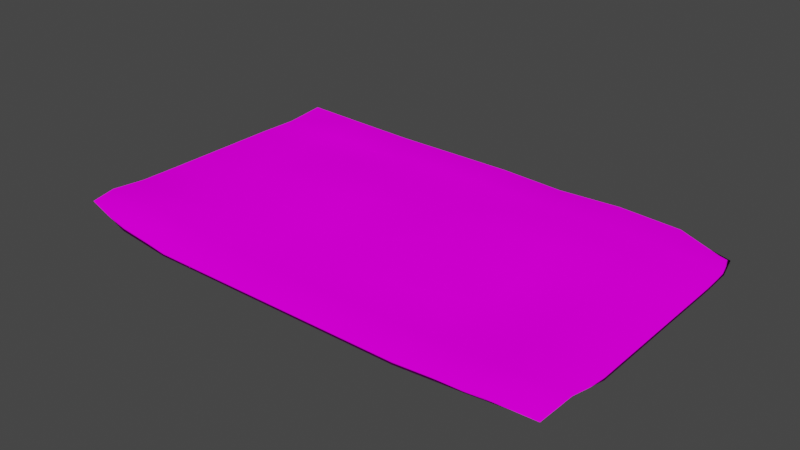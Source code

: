 # Source: nota1.blend  (saved by Blender 3.3.6; exported with 4.5.12 LTS)
import bpy
from mathutils import Matrix  # noqa: F401  (used for matrix-valued properties, if any)

bpy.ops.wm.read_factory_settings(use_empty=True)
scene = bpy.context.scene
scene.name = 'Scene'

# ---- collections
col_collection = bpy.data.collections.new('Collection'); scene.collection.children.link(col_collection)

# ---- images (referenced by path relative to the original .blend; pixels are not part of the script)
import os
ASSET_DIR = os.environ.get("B2B_ASSET_DIR", "")  # directory of the original .blend (textures are referenced by path, not embedded)
HERE = os.path.dirname(os.path.abspath(__file__))  # packed textures are extracted next to this script under _unpacked/

def load_image(name, relpath, width, height, colorspace="sRGB"):
    """Load a texture the original file referenced (path relative to the .blend, or extracted next to this script)."""
    p = next((c for c in (os.path.join(HERE, relpath), os.path.join(ASSET_DIR, relpath)) if relpath and os.path.exists(c)), "")
    if p:
        img = bpy.data.images.load(p, check_existing=True)
        img.name = name
    else:  # same state as the original file: an image datablock whose file is absent (Cycles renders it pink)
        img = bpy.data.images.new(name, width, height)
        img.source = "FILE"
        img.filepath = "//" + (relpath or name)
    img.colorspace_settings.name = colorspace
    return img
img_textura_nota_1_png = load_image('Textura Nota 1.png', 'Textura Nota 1.png', 1024, 1024, 'sRGB')

# ---- materials (node trees are filled in below, after node groups)
mat_material_001 = bpy.data.materials.new('Material.001')
mat_material_001.use_transparent_shadow = False

# ---- material node trees
mat_material_001.use_nodes = True; mat_material_001.node_tree.nodes.clear()
_N = mat_material_001.node_tree.nodes; _L = mat_material_001.node_tree.links
n0 = _N.new('ShaderNodeOutputMaterial'); n0.name = 'Material Output'; n0.location = (300, 300)
n1 = _N.new('ShaderNodeBsdfDiffuse'); n1.name = 'Diffuse BSDF'; n1.location = (10, 300)
n1.inputs[1].default_value = 0.5
n2 = _N.new('ShaderNodeTexImage'); n2.name = 'Image Texture'; n2.location = (-280, 280)
n2.image = img_textura_nota_1_png
_L.new(n1.outputs[0], n0.inputs[0])
_L.new(n2.outputs[0], n1.inputs[0])
n0.is_active_output = True

# ---- world
world_world = bpy.data.worlds.new('World'); scene.world = world_world
world_world.use_nodes = True; world_world.node_tree.nodes.clear()
_N = world_world.node_tree.nodes; _L = world_world.node_tree.links
n0 = _N.new('ShaderNodeOutputWorld'); n0.name = 'World Output'; n0.location = (300, 300)
n1 = _N.new('ShaderNodeBackground'); n1.name = 'Background'; n1.location = (10, 300)
n1.inputs[0].default_value = (0.05088, 0.05088, 0.05088, 1.0)
_L.new(n1.outputs[0], n0.inputs[0])
n0.is_active_output = True
world_world.color = (0.05088, 0.05088, 0.05088)
world_world.use_sun_shadow = False
world_world.sun_shadow_jitter_overblur = 0.0

# ---- meshes
me_plane = bpy.data.meshes.new('Plane')
me_plane.from_pydata([(-0.945, -0.9171, 0.1395), (0.989, -0.984, 0.05747), (-0.956, 0.9343, 0.1784), (0.9415, 0.9025, -0.179), (-1.0, 0.0, 0.0), (0.0, -1.0, 0.0), (1.0, 0.0, 0.0), (0.0, 1.0, 0.0), (0.005638, -0.003481, 0.1195), (-0.9999, -0.5, 0.005907), (0.5, -1.0, 0.0), (1.0, 0.5, 0.0), (-0.5, 1.0, -0.0005434), (-1.0, 0.5, 0.0), (-0.5, -1.0, 0.0), (1.0, -0.5, 0.0), (0.5, 0.9993, -0.00217), (0.0, 0.5, 0.02616), (0.0, -0.5, -0.02635), (-0.5, 0.0, 0.1731), (0.4988, -0.003493, -0.09895), (0.4983, -0.4974, -0.132), (-0.5, -0.5, 0.1935), (-0.5, 0.5, 0.01057), (0.4992, 0.5013, 0.1224), (-0.9766, -0.7437, 0.1321), (0.747, -0.9918, 0.02612), (0.9803, 0.7269, -0.1001), (-0.7338, 0.9748, 0.07433), (-1.0, 0.25, 0.0), (-0.25, -1.0, 0.0), (1.0, -0.25, 0.0), (0.25, 0.9925, -0.03828), (0.0, 0.75, -7.462e-05), (4.203e-05, -0.2499, 0.085), (-0.75, 0.0, 0.004032), (0.2556, -0.004186, 0.1452), (-1.0, -0.25, 0.0), (0.25, -1.0, 0.0), (1.0, 0.25, 0.0), (-0.25, 1.0, 0.0), (-0.982, 0.7264, 0.03417), (-0.7342, -0.9633, 0.05185), (0.9927, -0.7484, 0.06076), (0.7484, 0.9874, -0.03799), (0.0002138, 0.2495, 0.01586), (0.0, -0.75, 0.0), (-0.25, 0.0, 0.2307), (0.75, 0.0, 0.0), (0.4955, -0.2491, -0.1433), (0.5, -0.75, -0.0001019), (0.2496, -0.4995, 0.06207), (0.75, -0.5, 0.00152), (-0.5, -0.25, 0.1232), (-0.5, -0.75, 0.02599), (-0.75, -0.5, -0.01296), (-0.25, -0.5, 0.002489), (-0.5, 0.75, -0.06001), (-0.5, 0.25, 0.209), (-0.75, 0.5, 0.0), (-0.25, 0.5, 0.005028), (0.5, 0.75, 0.0), (0.4986, 0.2513, 0.1591), (0.2496, 0.5004, 0.14), (0.75, 0.5, 0.02525), (0.75, 0.25, 0.005319), (0.2494, 0.2499, 0.2018), (0.25, 0.7464, 0.009942), (-0.25, 0.25, 0.1976), (-0.75, 0.25, 0.01551), (-0.7487, 0.7482, -0.06315), (-0.25, -0.75, 0.0), (-0.7466, -0.7495, 0.1572), (-0.75, -0.25, 4.402e-05), (0.7497, -0.75, 0.05124), (0.25, -0.75, 0.0), (0.2481, -0.2485, 0.3239), (0.75, -0.25, 0.0), (-0.25, -0.25, 0.01863), (-0.25, 0.75, 0.0), (0.7453, 0.7468, -0.02417), (-0.9664, -0.7328, 0.04119), (-0.9342, -0.8986, 0.06059), (0.7439, -0.9836, -0.04346), (0.9761, -0.9676, 0.032), (0.9871, 0.7347, -0.1605), (0.9556, 0.9255, -0.2027), (-0.7337, 0.9747, -0.01796), (-0.9408, 0.9125, 0.1326), (-1.0, 0.25, -0.0957), (-1.0, 0.0, -0.0957), (-0.25, -1.0, -0.0957), (0.0, -1.0, -0.0957), (1.0, -0.25, -0.0957), (1.0, 0.0, -0.0957), (0.25, 0.9956, -0.1141), (0.0, 1.0, -0.0957), (0.0, 0.75, -0.0957), (4.925e-05, -0.2502, -0.05649), (0.006301, -0.004402, 0.03468), (-0.75, 0.0, -0.09415), (0.2542, -0.004697, 0.0766), (-1.0, -0.25, -0.0957), (-1.0, -0.5, -0.09395), (0.25, -1.0, -0.0957), (0.5, -1.0, -0.0957), (1.0, 0.25, -0.0957), (1.0, 0.5, -0.0957), (-0.25, 1.0, -0.0957), (-0.5, 1.0, -0.0957), (-0.9839, 0.7295, -0.07138), (-1.0, 0.5, -0.0957), (-0.7361, -0.9696, -0.05393), (-0.5, -1.0, -0.0957), (0.9847, -0.7461, 0.0338), (1.0, -0.5, -0.0957), (0.749, 0.9923, -0.1181), (0.5, 0.9999, -0.09594), (5.205e-05, 0.2497, -0.09746), (0.0, 0.5, -0.05352), (0.0, -0.75, -0.0957), (0.0, -0.5, -0.12), (-0.25, 0.0, 0.2175), (-0.5, 0.0, 0.08761), (0.75, 0.0, -0.0957), (0.4995, -0.002125, -0.1539), (0.4979, -0.2495, -0.1798), (0.5, -0.75, -0.0957), (0.4991, -0.4982, -0.1775), (0.2494, -0.4988, -0.1032), (0.75, -0.5, -0.09019), (-0.5, -0.25, 0.02912), (-0.5, -0.75, -0.0885), (-0.5, -0.5, 0.1388), (-0.75, -0.5, -0.1275), (-0.25, -0.5, -0.09559), (-0.5, 0.75, -0.1259), (-0.5, 0.25, 0.1815), (-0.5, 0.5, -0.09167), (-0.75, 0.5, -0.0957), (-0.25, 0.5, -0.08385), (0.5, 0.75, -0.0957), (0.4984, 0.2514, 0.08013), (0.4992, 0.5013, 0.01656), (0.2497, 0.5003, 0.0384), (0.75, 0.5, -0.0547), (0.75, 0.25, -0.08338), (0.2495, 0.2496, 0.1644), (0.25, 0.7483, -0.09045), (-0.25, 0.25, 0.1515), (-0.75, 0.25, -0.089), (-0.7498, 0.7497, -0.1289), (-0.25, -0.75, -0.0957), (-0.7402, -0.7459, 0.03689), (-0.75, -0.25, -0.0957), (0.7482, -0.75, 0.008219), (0.25, -0.75, -0.0957), (0.2482, -0.2481, 0.2954), (0.75, -0.25, -0.0957), (-0.25, -0.25, -0.1163), (-0.25, 0.75, -0.0957), (0.7469, 0.7481, -0.1179)], [], [(80, 44, 3, 27), (79, 40, 7, 33), (78, 47, 8, 34), (77, 48, 6, 31), (76, 36, 20, 49), (75, 51, 21, 50), (74, 52, 15, 43), (73, 35, 19, 53), (72, 55, 22, 54), (71, 56, 18, 46), (70, 28, 12, 57), (69, 59, 23, 58), (68, 60, 17, 45), (67, 32, 16, 61), (66, 63, 24, 62), (65, 64, 11, 39), (62, 24, 64, 65), (20, 62, 65, 48), (48, 65, 39, 6), (45, 17, 63, 66), (8, 45, 66, 36), (36, 66, 62, 20), (33, 7, 32, 67), (17, 33, 67, 63), (63, 67, 61, 24), (58, 23, 60, 68), (19, 58, 68, 47), (47, 68, 45, 8), (29, 13, 59, 69), (4, 29, 69, 35), (35, 69, 58, 19), (41, 2, 28, 70), (13, 41, 70, 59), (59, 70, 57, 23), (54, 22, 56, 71), (14, 54, 71, 30), (30, 71, 46, 5), (25, 9, 55, 72), (0, 25, 72, 42), (42, 72, 54, 14), (37, 4, 35, 73), (9, 37, 73, 55), (55, 73, 53, 22), (50, 21, 52, 74), (10, 50, 74, 26), (26, 74, 43, 1), (46, 18, 51, 75), (5, 46, 75, 38), (38, 75, 50, 10), (34, 8, 36, 76), (18, 34, 76, 51), (51, 76, 49, 21), (49, 20, 48, 77), (21, 49, 77, 52), (52, 77, 31, 15), (53, 19, 47, 78), (22, 53, 78, 56), (56, 78, 34, 18), (57, 12, 40, 79), (23, 57, 79, 60), (60, 79, 33, 17), (61, 16, 44, 80), (24, 61, 80, 64), (64, 80, 27, 11), (161, 85, 86, 116), (160, 97, 96, 108), (159, 98, 99, 122), (158, 93, 94, 124), (157, 126, 125, 101), (156, 127, 128, 129), (155, 114, 115, 130), (154, 131, 123, 100), (153, 132, 133, 134), (152, 120, 121, 135), (151, 136, 109, 87), (150, 137, 138, 139), (149, 118, 119, 140), (148, 141, 117, 95), (147, 142, 143, 144), (146, 106, 107, 145), (142, 146, 145, 143), (125, 124, 146, 142), (124, 94, 106, 146), (118, 147, 144, 119), (99, 101, 147, 118), (101, 125, 142, 147), (97, 148, 95, 96), (119, 144, 148, 97), (144, 143, 141, 148), (137, 149, 140, 138), (123, 122, 149, 137), (122, 99, 118, 149), (89, 150, 139, 111), (90, 100, 150, 89), (100, 123, 137, 150), (110, 151, 87, 88), (111, 139, 151, 110), (139, 138, 136, 151), (132, 152, 135, 133), (113, 91, 152, 132), (91, 92, 120, 152), (81, 153, 134, 103), (82, 112, 153, 81), (112, 113, 132, 153), (102, 154, 100, 90), (103, 134, 154, 102), (134, 133, 131, 154), (127, 155, 130, 128), (105, 83, 155, 127), (83, 84, 114, 155), (120, 156, 129, 121), (92, 104, 156, 120), (104, 105, 127, 156), (98, 157, 101, 99), (121, 129, 157, 98), (129, 128, 126, 157), (126, 158, 124, 125), (128, 130, 158, 126), (130, 115, 93, 158), (131, 159, 122, 123), (133, 135, 159, 131), (135, 121, 98, 159), (136, 160, 108, 109), (138, 140, 160, 136), (140, 119, 97, 160), (141, 161, 116, 117), (143, 145, 161, 141), (145, 107, 85, 161), (5, 38, 104, 92), (38, 10, 105, 104), (9, 25, 81, 103), (25, 0, 82, 81), (6, 39, 106, 94), (39, 11, 107, 106), (10, 26, 83, 105), (26, 1, 84, 83), (7, 40, 108, 96), (40, 12, 109, 108), (11, 27, 85, 107), (27, 3, 86, 85), (2, 41, 110, 88), (41, 13, 111, 110), (12, 28, 87, 109), (28, 2, 88, 87), (0, 42, 112, 82), (42, 14, 113, 112), (13, 29, 89, 111), (29, 4, 90, 89), (1, 43, 114, 84), (43, 15, 115, 114), (14, 30, 91, 113), (30, 5, 92, 91), (3, 44, 116, 86), (44, 16, 117, 116), (15, 31, 93, 115), (31, 6, 94, 93), (16, 32, 95, 117), (32, 7, 96, 95), (4, 37, 102, 90), (37, 9, 103, 102)])
me_plane.polygons.foreach_set('use_smooth', [True] * 160)
_uv = me_plane.uv_layers.new(name='UVMap')
_uv.uv.foreach_set('vector', [0.8794, 0.1264, 1.006, 0.1264, 1.006, 0.001897, 0.8794, 0.001897, 0.8794, 0.6245, 1.006, 0.6245, 1.006, 0.5, 0.8794, 0.5, 0.3735, 0.6245, 0.5, 0.6245, 0.5, 0.5, 0.3735, 0.5, 0.3735, 0.1264, 0.5, 0.1264, 0.5, 0.001897, 0.3735, 0.001897, 0.3735, 0.3755, 0.5, 0.3755, 0.5, 0.2509, 0.3735, 0.2509, 0.1206, 0.3755, 0.2471, 0.3755, 0.2471, 0.2509, 0.1206, 0.2509, 0.1206, 0.1264, 0.2471, 0.1264, 0.2471, 0.001897, 0.1206, 0.001897, 0.3735, 0.8736, 0.5, 0.8736, 0.5, 0.7491, 0.3735, 0.7491, 0.1206, 0.8736, 0.2471, 0.8736, 0.2471, 0.7491, 0.1206, 0.7491, 0.1206, 0.6245, 0.2471, 0.6245, 0.2471, 0.5, 0.1206, 0.5, 0.8794, 0.8736, 1.006, 0.8736, 1.006, 0.7491, 0.8794, 0.7491, 0.6265, 0.8736, 0.7529, 0.8736, 0.7529, 0.7491, 0.6265, 0.7491, 0.6265, 0.6245, 0.7529, 0.6245, 0.7529, 0.5, 0.6265, 0.5, 0.8794, 0.3755, 1.006, 0.3755, 1.006, 0.2509, 0.8794, 0.2509, 0.6265, 0.3755, 0.7529, 0.3755, 0.7529, 0.2509, 0.6265, 0.2509, 0.6265, 0.1264, 0.7529, 0.1264, 0.7529, 0.001897, 0.6265, 0.001897, 0.6265, 0.2509, 0.7529, 0.2509, 0.7529, 0.1264, 0.6265, 0.1264, 0.5, 0.2509, 0.6265, 0.2509, 0.6265, 0.1264, 0.5, 0.1264, 0.5, 0.1264, 0.6265, 0.1264, 0.6265, 0.001897, 0.5, 0.001897, 0.6265, 0.5, 0.7529, 0.5, 0.7529, 0.3755, 0.6265, 0.3755, 0.5, 0.5, 0.6265, 0.5, 0.6265, 0.3755, 0.5, 0.3755, 0.5, 0.3755, 0.6265, 0.3755, 0.6265, 0.2509, 0.5, 0.2509, 0.8794, 0.5, 1.006, 0.5, 1.006, 0.3755, 0.8794, 0.3755, 0.7529, 0.5, 0.8794, 0.5, 0.8794, 0.3755, 0.7529, 0.3755, 0.7529, 0.3755, 0.8794, 0.3755, 0.8794, 0.2509, 0.7529, 0.2509, 0.6265, 0.7491, 0.7529, 0.7491, 0.7529, 0.6245, 0.6265, 0.6245, 0.5, 0.7491, 0.6265, 0.7491, 0.6265, 0.6245, 0.5, 0.6245, 0.5, 0.6245, 0.6265, 0.6245, 0.6265, 0.5, 0.5, 0.5, 0.6265, 0.9981, 0.7529, 0.9981, 0.7529, 0.8736, 0.6265, 0.8736, 0.5, 0.9981, 0.6265, 0.9981, 0.6265, 0.8736, 0.5, 0.8736, 0.5, 0.8736, 0.6265, 0.8736, 0.6265, 0.7491, 0.5, 0.7491, 0.8794, 0.9981, 1.006, 0.9981, 1.006, 0.8736, 0.8794, 0.8736, 0.7529, 0.9981, 0.8794, 0.9981, 0.8794, 0.8736, 0.7529, 0.8736, 0.7529, 0.8736, 0.8794, 0.8736, 0.8794, 0.7491, 0.7529, 0.7491, 0.1206, 0.7491, 0.2471, 0.7491, 0.2471, 0.6245, 0.1206, 0.6245, -0.005884, 0.7491, 0.1206, 0.7491, 0.1206, 0.6245, -0.005884, 0.6245, -0.005884, 0.6245, 0.1206, 0.6245, 0.1206, 0.5, -0.005884, 0.5, 0.1206, 0.9981, 0.2471, 0.9981, 0.2471, 0.8736, 0.1206, 0.8736, -0.005884, 0.9981, 0.1206, 0.9981, 0.1206, 0.8736, -0.005884, 0.8736, -0.005884, 0.8736, 0.1206, 0.8736, 0.1206, 0.7491, -0.005884, 0.7491, 0.3735, 0.9981, 0.5, 0.9981, 0.5, 0.8736, 0.3735, 0.8736, 0.2471, 0.9981, 0.3735, 0.9981, 0.3735, 0.8736, 0.2471, 0.8736, 0.2471, 0.8736, 0.3735, 0.8736, 0.3735, 0.7491, 0.2471, 0.7491, 0.1206, 0.2509, 0.2471, 0.2509, 0.2471, 0.1264, 0.1206, 0.1264, -0.005884, 0.2509, 0.1206, 0.2509, 0.1206, 0.1264, -0.005884, 0.1264, -0.005884, 0.1264, 0.1206, 0.1264, 0.1206, 0.001897, -0.005884, 0.001897, 0.1206, 0.5, 0.2471, 0.5, 0.2471, 0.3755, 0.1206, 0.3755, -0.005884, 0.5, 0.1206, 0.5, 0.1206, 0.3755, -0.005884, 0.3755, -0.005884, 0.3755, 0.1206, 0.3755, 0.1206, 0.2509, -0.005884, 0.2509, 0.3735, 0.5, 0.5, 0.5, 0.5, 0.3755, 0.3735, 0.3755, 0.2471, 0.5, 0.3735, 0.5, 0.3735, 0.3755, 0.2471, 0.3755, 0.2471, 0.3755, 0.3735, 0.3755, 0.3735, 0.2509, 0.2471, 0.2509, 0.3735, 0.2509, 0.5, 0.2509, 0.5, 0.1264, 0.3735, 0.1264, 0.2471, 0.2509, 0.3735, 0.2509, 0.3735, 0.1264, 0.2471, 0.1264, 0.2471, 0.1264, 0.3735, 0.1264, 0.3735, 0.001897, 0.2471, 0.001897, 0.3735, 0.7491, 0.5, 0.7491, 0.5, 0.6245, 0.3735, 0.6245, 0.2471, 0.7491, 0.3735, 0.7491, 0.3735, 0.6245, 0.2471, 0.6245, 0.2471, 0.6245, 0.3735, 0.6245, 0.3735, 0.5, 0.2471, 0.5, 0.8794, 0.7491, 1.006, 0.7491, 1.006, 0.6245, 0.8794, 0.6245, 0.7529, 0.7491, 0.8794, 0.7491, 0.8794, 0.6245, 0.7529, 0.6245, 0.7529, 0.6245, 0.8794, 0.6245, 0.8794, 0.5, 0.7529, 0.5, 0.8794, 0.2509, 1.006, 0.2509, 1.006, 0.1264, 0.8794, 0.1264, 0.7529, 0.2509, 0.8794, 0.2509, 0.8794, 0.1264, 0.7529, 0.1264, 0.7529, 0.1264, 0.8794, 0.1264, 0.8794, 0.001897, 0.7529, 0.001897, 0.8794, 0.1264, 0.8794, 0.001897, 1.006, 0.001897, 1.006, 0.1264, 0.8794, 0.6245, 0.8794, 0.5, 1.006, 0.5, 1.006, 0.6245, 0.3735, 0.6245, 0.3735, 0.5, 0.5, 0.5, 0.5, 0.6245, 0.3735, 0.1264, 0.3735, 0.001897, 0.5, 0.001897, 0.5, 0.1264, 0.3735, 0.3755, 0.3735, 0.2509, 0.5, 0.2509, 0.5, 0.3755, 0.1206, 0.3755, 0.1206, 0.2509, 0.2471, 0.2509, 0.2471, 0.3755, 0.1206, 0.1264, 0.1206, 0.001897, 0.2471, 0.001897, 0.2471, 0.1264, 0.3735, 0.8736, 0.3735, 0.7491, 0.5, 0.7491, 0.5, 0.8736, 0.1206, 0.8736, 0.1206, 0.7491, 0.2471, 0.7491, 0.2471, 0.8736, 0.1206, 0.6245, 0.1206, 0.5, 0.2471, 0.5, 0.2471, 0.6245, 0.8794, 0.8736, 0.8794, 0.7491, 1.006, 0.7491, 1.006, 0.8736, 0.6265, 0.8736, 0.6265, 0.7491, 0.7529, 0.7491, 0.7529, 0.8736, 0.6265, 0.6245, 0.6265, 0.5, 0.7529, 0.5, 0.7529, 0.6245, 0.8794, 0.3755, 0.8794, 0.2509, 1.006, 0.2509, 1.006, 0.3755, 0.6265, 0.3755, 0.6265, 0.2509, 0.7529, 0.2509, 0.7529, 0.3755, 0.6265, 0.1264, 0.6265, 0.001897, 0.7529, 0.001897, 0.7529, 0.1264, 0.6265, 0.2509, 0.6265, 0.1264, 0.7529, 0.1264, 0.7529, 0.2509, 0.5, 0.2509, 0.5, 0.1264, 0.6265, 0.1264, 0.6265, 0.2509, 0.5, 0.1264, 0.5, 0.001897, 0.6265, 0.001897, 0.6265, 0.1264, 0.6265, 0.5, 0.6265, 0.3755, 0.7529, 0.3755, 0.7529, 0.5, 0.5, 0.5, 0.5, 0.3755, 0.6265, 0.3755, 0.6265, 0.5, 0.5, 0.3755, 0.5, 0.2509, 0.6265, 0.2509, 0.6265, 0.3755, 0.8794, 0.5, 0.8794, 0.3755, 1.006, 0.3755, 1.006, 0.5, 0.7529, 0.5, 0.7529, 0.3755, 0.8794, 0.3755, 0.8794, 0.5, 0.7529, 0.3755, 0.7529, 0.2509, 0.8794, 0.2509, 0.8794, 0.3755, 0.6265, 0.7491, 0.6265, 0.6245, 0.7529, 0.6245, 0.7529, 0.7491, 0.5, 0.7491, 0.5, 0.6245, 0.6265, 0.6245, 0.6265, 0.7491, 0.5, 0.6245, 0.5, 0.5, 0.6265, 0.5, 0.6265, 0.6245, 0.6265, 0.9981, 0.6265, 0.8736, 0.7529, 0.8736, 0.7529, 0.9981, 0.5, 0.9981, 0.5, 0.8736, 0.6265, 0.8736, 0.6265, 0.9981, 0.5, 0.8736, 0.5, 0.7491, 0.6265, 0.7491, 0.6265, 0.8736, 0.8794, 0.9981, 0.8794, 0.8736, 1.006, 0.8736, 1.006, 0.9981, 0.7529, 0.9981, 0.7529, 0.8736, 0.8794, 0.8736, 0.8794, 0.9981, 0.7529, 0.8736, 0.7529, 0.7491, 0.8794, 0.7491, 0.8794, 0.8736, 0.1206, 0.7491, 0.1206, 0.6245, 0.2471, 0.6245, 0.2471, 0.7491, -0.005884, 0.7491, -0.005884, 0.6245, 0.1206, 0.6245, 0.1206, 0.7491, -0.005884, 0.6245, -0.005884, 0.5, 0.1206, 0.5, 0.1206, 0.6245, 0.1206, 0.9981, 0.1206, 0.8736, 0.2471, 0.8736, 0.2471, 0.9981, -0.005884, 0.9981, -0.005884, 0.8736, 0.1206, 0.8736, 0.1206, 0.9981, -0.005884, 0.8736, -0.005884, 0.7491, 0.1206, 0.7491, 0.1206, 0.8736, 0.3735, 0.9981, 0.3735, 0.8736, 0.5, 0.8736, 0.5, 0.9981, 0.2471, 0.9981, 0.2471, 0.8736, 0.3735, 0.8736, 0.3735, 0.9981, 0.2471, 0.8736, 0.2471, 0.7491, 0.3735, 0.7491, 0.3735, 0.8736, 0.1206, 0.2509, 0.1206, 0.1264, 0.2471, 0.1264, 0.2471, 0.2509, -0.005884, 0.2509, -0.005884, 0.1264, 0.1206, 0.1264, 0.1206, 0.2509, -0.005884, 0.1264, -0.005884, 0.001897, 0.1206, 0.001897, 0.1206, 0.1264, 0.1206, 0.5, 0.1206, 0.3755, 0.2471, 0.3755, 0.2471, 0.5, -0.005884, 0.5, -0.005884, 0.3755, 0.1206, 0.3755, 0.1206, 0.5, -0.005884, 0.3755, -0.005884, 0.2509, 0.1206, 0.2509, 0.1206, 0.3755, 0.3735, 0.5, 0.3735, 0.3755, 0.5, 0.3755, 0.5, 0.5, 0.2471, 0.5, 0.2471, 0.3755, 0.3735, 0.3755, 0.3735, 0.5, 0.2471, 0.3755, 0.2471, 0.2509, 0.3735, 0.2509, 0.3735, 0.3755, 0.3735, 0.2509, 0.3735, 0.1264, 0.5, 0.1264, 0.5, 0.2509, 0.2471, 0.2509, 0.2471, 0.1264, 0.3735, 0.1264, 0.3735, 0.2509, 0.2471, 0.1264, 0.2471, 0.001897, 0.3735, 0.001897, 0.3735, 0.1264, 0.3735, 0.7491, 0.3735, 0.6245, 0.5, 0.6245, 0.5, 0.7491, 0.2471, 0.7491, 0.2471, 0.6245, 0.3735, 0.6245, 0.3735, 0.7491, 0.2471, 0.6245, 0.2471, 0.5, 0.3735, 0.5, 0.3735, 0.6245, 0.8794, 0.7491, 0.8794, 0.6245, 1.006, 0.6245, 1.006, 0.7491, 0.7529, 0.7491, 0.7529, 0.6245, 0.8794, 0.6245, 0.8794, 0.7491, 0.7529, 0.6245, 0.7529, 0.5, 0.8794, 0.5, 0.8794, 0.6245, 0.8794, 0.2509, 0.8794, 0.1264, 1.006, 0.1264, 1.006, 0.2509, 0.7529, 0.2509, 0.7529, 0.1264, 0.8794, 0.1264, 0.8794, 0.2509, 0.7529, 0.1264, 0.7529, 0.001897, 0.8794, 0.001897, 0.8794, 0.1264, -0.005884, 0.5, -0.005884, 0.3755, -0.005884, 0.3755, -0.005884, 0.5, -0.005884, 0.3755, -0.005884, 0.2509, -0.005884, 0.2509, -0.005884, 0.3755, 0.2471, 0.9981, 0.1206, 0.9981, 0.1206, 0.9981, 0.2471, 0.9981, 0.1206, 0.9981, -0.005884, 0.9981, -0.005884, 0.9981, 0.1206, 0.9981, 0.5, 0.001897, 0.6265, 0.001897, 0.6265, 0.001897, 0.5, 0.001897, 0.6265, 0.001897, 0.7529, 0.001897, 0.7529, 0.001897, 0.6265, 0.001897, -0.005884, 0.2509, -0.005884, 0.1264, -0.005884, 0.1264, -0.005884, 0.2509, -0.005884, 0.1264, -0.005884, 0.001897, -0.005884, 0.001897, -0.005884, 0.1264, 1.006, 0.5, 1.006, 0.6245, 1.006, 0.6245, 1.006, 0.5, 1.006, 0.6245, 1.006, 0.7491, 1.006, 0.7491, 1.006, 0.6245, 0.7529, 0.001897, 0.8794, 0.001897, 0.8794, 0.001897, 0.7529, 0.001897, 0.8794, 0.001897, 1.006, 0.001897, 1.006, 0.001897, 0.8794, 0.001897, 1.006, 0.9981, 0.8794, 0.9981, 0.8794, 0.9981, 1.006, 0.9981, 0.8794, 0.9981, 0.7529, 0.9981, 0.7529, 0.9981, 0.8794, 0.9981, 1.006, 0.7491, 1.006, 0.8736, 1.006, 0.8736, 1.006, 0.7491, 1.006, 0.8736, 1.006, 0.9981, 1.006, 0.9981, 1.006, 0.8736, -0.005884, 0.9981, -0.005884, 0.8736, -0.005884, 0.8736, -0.005884, 0.9981, -0.005884, 0.8736, -0.005884, 0.7491, -0.005884, 0.7491, -0.005884, 0.8736, 0.7529, 0.9981, 0.6265, 0.9981, 0.6265, 0.9981, 0.7529, 0.9981, 0.6265, 0.9981, 0.5, 0.9981, 0.5, 0.9981, 0.6265, 0.9981, -0.005884, 0.001897, 0.1206, 0.001897, 0.1206, 0.001897, -0.005884, 0.001897, 0.1206, 0.001897, 0.2471, 0.001897, 0.2471, 0.001897, 0.1206, 0.001897, -0.005884, 0.7491, -0.005884, 0.6245, -0.005884, 0.6245, -0.005884, 0.7491, -0.005884, 0.6245, -0.005884, 0.5, -0.005884, 0.5, -0.005884, 0.6245, 1.006, 0.001897, 1.006, 0.1264, 1.006, 0.1264, 1.006, 0.001897, 1.006, 0.1264, 1.006, 0.2509, 1.006, 0.2509, 1.006, 0.1264, 0.2471, 0.001897, 0.3735, 0.001897, 0.3735, 0.001897, 0.2471, 0.001897, 0.3735, 0.001897, 0.5, 0.001897, 0.5, 0.001897, 0.3735, 0.001897, 1.006, 0.2509, 1.006, 0.3755, 1.006, 0.3755, 1.006, 0.2509, 1.006, 0.3755, 1.006, 0.5, 1.006, 0.5, 1.006, 0.3755, 0.5, 0.9981, 0.3735, 0.9981, 0.3735, 0.9981, 0.5, 0.9981, 0.3735, 0.9981, 0.2471, 0.9981, 0.2471, 0.9981, 0.3735, 0.9981])
me_plane.materials.append(mat_material_001)
me_plane.update()

# ---- objects
ob_plane = bpy.data.objects.new('Plane', me_plane)

# ---- transforms, parenting, visibility, modifiers, constraints
ob_plane.location = (0.0, 0.0, 0.0)
ob_plane.scale = (1.576, 1.0, 0.3137)

# ---- collection membership
col_collection.objects.link(ob_plane)

# ---- scene / render settings (as saved in the file)
scene.frame_start = 1; scene.frame_end = 250; scene.frame_set(1)
scene.render.engine = 'BLENDER_EEVEE_NEXT'
scene.cycles.sampling_pattern = 'TABULATED_SOBOL'
scene.cycles.use_light_tree = False
scene.view_settings.view_transform = 'Filmic'
bpy.context.view_layer.update()

# ---- added for rendering (the .blend has no active camera and no usable light): camera, sun
cam_auto = bpy.data.cameras.new('AutoCamera')
cam_auto.lens = 50.0
cam_auto.sensor_width = 36.0
cam_auto.clip_end = 1000.0
ob_auto_camera = bpy.data.objects.new('AutoCamera', cam_auto)
scene.collection.objects.link(ob_auto_camera)
ob_auto_camera.location = (3.45652, -4.14782, 2.78422)
ob_auto_camera.rotation_euler = (1.09748, -7.21219e-08, 0.694738)
scene.camera = ob_auto_camera
light_auto_sun = bpy.data.lights.new('AutoSun', 'SUN')
light_auto_sun.energy = 3.0
light_auto_sun.angle = 0.0523599
ob_auto_sun = bpy.data.objects.new('AutoSun', light_auto_sun)
scene.collection.objects.link(ob_auto_sun)
ob_auto_sun.rotation_euler = (0.872665, 0.174533, 0.523599)
bpy.context.view_layer.update()
